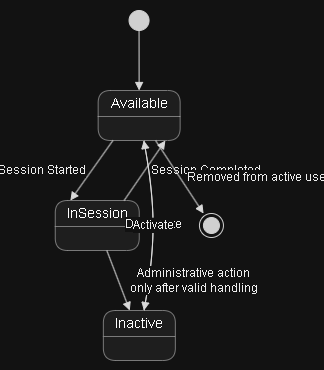

The diagram above was exported from draw.io. Its source (the exported page's mxGraphModel, read from the mxfile embedded in the PNG):
<mxGraphModel dx="1773" dy="811" grid="0" gridSize="10" guides="1" tooltips="1" connect="1" arrows="1" fold="1" page="0" pageScale="1" pageWidth="850" pageHeight="1100" math="0" shadow="0">
  <root>
    <mxCell id="0" />
    <mxCell id="1" parent="0" />
    <UserObject label="" plantUmlData="{&#10;  &quot;data&quot;: &quot;@startuml\n\n[*] --&gt; Available\n\nAvailable --&gt; InSession : Session Started\nInSession --&gt; Available : Session Completed\n\nAvailable --&gt; Inactive : Deactivate\nInactive --&gt; Available : Activate\n\nInSession --&gt; Inactive : Administrative action\\nonly after valid handling\n\nAvailable --&gt; [*] : Removed from active use\n\n@enduml&quot;,&#10;  &quot;config&quot;: null&#10;}" id="HHnTdwlOh37rebwqDxO2-17">
      <mxCell connectable="0" parent="1" style="group;transparentBounds=1;editIcon=1;lockedGroup=0;groupPadding=10;" vertex="1">
        <mxGeometry as="geometry" />
      </mxCell>
    </UserObject>
    <UserObject label="" plantUmlId="s_0" plantUmlBaseStyle="ellipse;fillColor=#222222;strokeColor=#222222;" plantUmlBaseValue="" id="HHnTdwlOh37rebwqDxO2-18">
      <mxCell parent="HHnTdwlOh37rebwqDxO2-17" style="ellipse;fillColor=#222222;strokeColor=#222222;" vertex="1">
        <mxGeometry height="20" width="20" x="103.8" y="30" as="geometry" />
      </mxCell>
    </UserObject>
    <UserObject label="Available" plantUmlId="s_1" plantUmlBaseStyle="swimlane;collapsible=0;startSize=26;whiteSpace=wrap;align=center;html=1;fontSize=14;fontStyle=0;rounded=1;absoluteArcSize=1;arcSize=25;fillColor=#F1F1F1;swimlaneFillColor=#F1F1F1;strokeColor=#181818;strokeWidth=0.5;" plantUmlBaseValue="Available" id="HHnTdwlOh37rebwqDxO2-19">
      <mxCell parent="HHnTdwlOh37rebwqDxO2-17" style="swimlane;collapsible=0;startSize=26;whiteSpace=wrap;align=center;html=1;fontSize=14;fontStyle=0;rounded=1;absoluteArcSize=1;arcSize=25;fillColor=#F1F1F1;swimlaneFillColor=#F1F1F1;strokeColor=#181818;strokeWidth=0.5;" vertex="1">
        <mxGeometry height="50" width="82" x="72.89999999999999" y="110" as="geometry" />
      </mxCell>
    </UserObject>
    <UserObject label="InSession" plantUmlId="s_2" plantUmlBaseStyle="swimlane;collapsible=0;startSize=26;whiteSpace=wrap;align=center;html=1;fontSize=14;fontStyle=0;rounded=1;absoluteArcSize=1;arcSize=25;fillColor=#F1F1F1;swimlaneFillColor=#F1F1F1;strokeColor=#181818;strokeWidth=0.5;" plantUmlBaseValue="InSession" id="HHnTdwlOh37rebwqDxO2-20">
      <mxCell parent="HHnTdwlOh37rebwqDxO2-17" style="swimlane;collapsible=0;startSize=26;whiteSpace=wrap;align=center;html=1;fontSize=14;fontStyle=0;rounded=1;absoluteArcSize=1;arcSize=25;fillColor=#F1F1F1;swimlaneFillColor=#F1F1F1;strokeColor=#181818;strokeWidth=0.5;" vertex="1">
        <mxGeometry height="50" width="84" x="30" y="220" as="geometry" />
      </mxCell>
    </UserObject>
    <UserObject label="Inactive" plantUmlId="s_3" plantUmlBaseStyle="swimlane;collapsible=0;startSize=26;whiteSpace=wrap;align=center;html=1;fontSize=14;fontStyle=0;rounded=1;absoluteArcSize=1;arcSize=25;fillColor=#F1F1F1;swimlaneFillColor=#F1F1F1;strokeColor=#181818;strokeWidth=0.5;" plantUmlBaseValue="Inactive" id="HHnTdwlOh37rebwqDxO2-21">
      <mxCell parent="HHnTdwlOh37rebwqDxO2-17" style="swimlane;collapsible=0;startSize=26;whiteSpace=wrap;align=center;html=1;fontSize=14;fontStyle=0;rounded=1;absoluteArcSize=1;arcSize=25;fillColor=#F1F1F1;swimlaneFillColor=#F1F1F1;strokeColor=#181818;strokeWidth=0.5;" vertex="1">
        <mxGeometry height="50" width="72" x="78.1" y="330" as="geometry" />
      </mxCell>
    </UserObject>
    <UserObject label="" plantUmlId="s_4" plantUmlBaseStyle="shape=endState;fillColor=#222222;strokeColor=#222222;" plantUmlBaseValue="" id="HHnTdwlOh37rebwqDxO2-22">
      <mxCell parent="HHnTdwlOh37rebwqDxO2-17" style="shape=endState;fillColor=#222222;strokeColor=#222222;" vertex="1">
        <mxGeometry height="24" width="24" x="174.2" y="233" as="geometry" />
      </mxCell>
    </UserObject>
    <UserObject label="" plantUmlId="t_5" plantUmlBaseStyle="endArrow=block;endFill=1;strokeColor=#181818;fontColor=#000000;fontSize=12;html=1;rounded=0;curved=0;endSize=6;sourcePerimeterSpacing=0;targetPerimeterSpacing=0;" plantUmlBaseValue="" id="HHnTdwlOh37rebwqDxO2-23">
      <mxCell edge="1" parent="HHnTdwlOh37rebwqDxO2-17" source="HHnTdwlOh37rebwqDxO2-18" style="endArrow=block;endFill=1;strokeColor=#181818;fontColor=#000000;fontSize=12;html=1;rounded=0;curved=0;endSize=6;sourcePerimeterSpacing=0;targetPerimeterSpacing=0;" target="HHnTdwlOh37rebwqDxO2-19">
        <mxGeometry relative="1" as="geometry" />
      </mxCell>
    </UserObject>
    <UserObject label="Session Started" plantUmlId="t_6" plantUmlBaseStyle="endArrow=block;endFill=1;strokeColor=#181818;fontColor=#000000;fontSize=12;html=1;rounded=0;exitX=0.18;exitY=1;exitDx=0;exitDy=0;entryX=0.18;entryY=0;entryDx=0;entryDy=0;curved=0;endSize=6;sourcePerimeterSpacing=0;targetPerimeterSpacing=0;" plantUmlBaseValue="Session Started" id="HHnTdwlOh37rebwqDxO2-24">
      <mxCell edge="1" parent="HHnTdwlOh37rebwqDxO2-17" source="HHnTdwlOh37rebwqDxO2-19" style="endArrow=block;endFill=1;strokeColor=#181818;fontColor=#000000;fontSize=12;html=1;rounded=0;exitX=0.18;exitY=1;exitDx=0;exitDy=0;entryX=0.18;entryY=0;entryDx=0;entryDy=0;curved=0;endSize=6;sourcePerimeterSpacing=0;targetPerimeterSpacing=0;" target="HHnTdwlOh37rebwqDxO2-20">
        <mxGeometry relative="1" as="geometry">
          <mxPoint x="-50" as="offset" />
        </mxGeometry>
      </mxCell>
    </UserObject>
    <UserObject label="Session Completed" plantUmlId="t_7" plantUmlBaseStyle="endArrow=block;endFill=1;strokeColor=#181818;fontColor=#000000;fontSize=12;html=1;rounded=0;exitX=0.82;exitY=0;exitDx=0;exitDy=0;entryX=0.82;entryY=1;entryDx=0;entryDy=0;curved=0;endSize=6;sourcePerimeterSpacing=0;targetPerimeterSpacing=0;" plantUmlBaseValue="Session Completed" id="HHnTdwlOh37rebwqDxO2-25">
      <mxCell edge="1" parent="HHnTdwlOh37rebwqDxO2-17" source="HHnTdwlOh37rebwqDxO2-20" style="endArrow=block;endFill=1;strokeColor=#181818;fontColor=#000000;fontSize=12;html=1;rounded=0;exitX=0.82;exitY=0;exitDx=0;exitDy=0;entryX=0.82;entryY=1;entryDx=0;entryDy=0;curved=0;endSize=6;sourcePerimeterSpacing=0;targetPerimeterSpacing=0;" target="HHnTdwlOh37rebwqDxO2-19">
        <mxGeometry relative="1" as="geometry">
          <mxPoint x="61" as="offset" />
        </mxGeometry>
      </mxCell>
    </UserObject>
    <UserObject label="Deactivate" plantUmlId="t_8" plantUmlBaseStyle="endArrow=block;endFill=1;strokeColor=#181818;fontColor=#000000;fontSize=12;html=1;rounded=0;curved=1;endSize=6;sourcePerimeterSpacing=0;targetPerimeterSpacing=0;" plantUmlBaseValue="Deactivate" id="HHnTdwlOh37rebwqDxO2-26">
      <mxCell edge="1" parent="HHnTdwlOh37rebwqDxO2-17" source="HHnTdwlOh37rebwqDxO2-19" style="endArrow=block;endFill=1;strokeColor=#181818;fontColor=#000000;fontSize=12;html=1;rounded=0;curved=1;endSize=6;sourcePerimeterSpacing=0;targetPerimeterSpacing=0;" target="HHnTdwlOh37rebwqDxO2-21">
        <mxGeometry relative="1" as="geometry">
          <Array as="points">
            <mxPoint x="127.8" y="210" />
            <mxPoint x="127.8" y="280" />
          </Array>
        </mxGeometry>
      </mxCell>
    </UserObject>
    <UserObject label="Activate" plantUmlId="t_9" plantUmlBaseStyle="endArrow=block;endFill=1;strokeColor=#181818;fontColor=#000000;fontSize=12;html=1;rounded=0;curved=1;endSize=6;sourcePerimeterSpacing=0;targetPerimeterSpacing=0;" plantUmlBaseValue="Activate" id="HHnTdwlOh37rebwqDxO2-27">
      <mxCell edge="1" parent="HHnTdwlOh37rebwqDxO2-17" source="HHnTdwlOh37rebwqDxO2-21" style="endArrow=block;endFill=1;strokeColor=#181818;fontColor=#000000;fontSize=12;html=1;rounded=0;curved=1;endSize=6;sourcePerimeterSpacing=0;targetPerimeterSpacing=0;" target="HHnTdwlOh37rebwqDxO2-19">
        <mxGeometry relative="1" as="geometry">
          <Array as="points">
            <mxPoint x="127.8" y="280" />
            <mxPoint x="127.8" y="210" />
          </Array>
        </mxGeometry>
      </mxCell>
    </UserObject>
    <UserObject label="Administrative action&#10;only after valid handling" plantUmlId="t_10" plantUmlBaseStyle="endArrow=block;endFill=1;strokeColor=#181818;fontColor=#000000;fontSize=12;html=1;rounded=0;curved=0;endSize=6;sourcePerimeterSpacing=0;targetPerimeterSpacing=0;" plantUmlBaseValue="Administrative action&#10;only after valid handling" id="HHnTdwlOh37rebwqDxO2-28">
      <mxCell edge="1" parent="HHnTdwlOh37rebwqDxO2-17" source="HHnTdwlOh37rebwqDxO2-20" style="endArrow=block;endFill=1;strokeColor=#181818;fontColor=#000000;fontSize=12;html=1;rounded=0;curved=0;endSize=6;sourcePerimeterSpacing=0;targetPerimeterSpacing=0;" target="HHnTdwlOh37rebwqDxO2-21">
        <mxGeometry relative="1" as="geometry">
          <mxPoint x="75" as="offset" />
        </mxGeometry>
      </mxCell>
    </UserObject>
    <UserObject label="Removed from active use" plantUmlId="t_11" plantUmlBaseStyle="endArrow=block;endFill=1;strokeColor=#181818;fontColor=#000000;fontSize=12;html=1;rounded=0;curved=0;endSize=6;sourcePerimeterSpacing=0;targetPerimeterSpacing=0;" plantUmlBaseValue="Removed from active use" id="HHnTdwlOh37rebwqDxO2-29">
      <mxCell edge="1" parent="HHnTdwlOh37rebwqDxO2-17" source="HHnTdwlOh37rebwqDxO2-19" style="endArrow=block;endFill=1;strokeColor=#181818;fontColor=#000000;fontSize=12;html=1;rounded=0;curved=0;endSize=6;sourcePerimeterSpacing=0;targetPerimeterSpacing=0;" target="HHnTdwlOh37rebwqDxO2-22">
        <mxGeometry relative="1" as="geometry">
          <mxPoint x="77" as="offset" />
        </mxGeometry>
      </mxCell>
    </UserObject>
  </root>
</mxGraphModel>